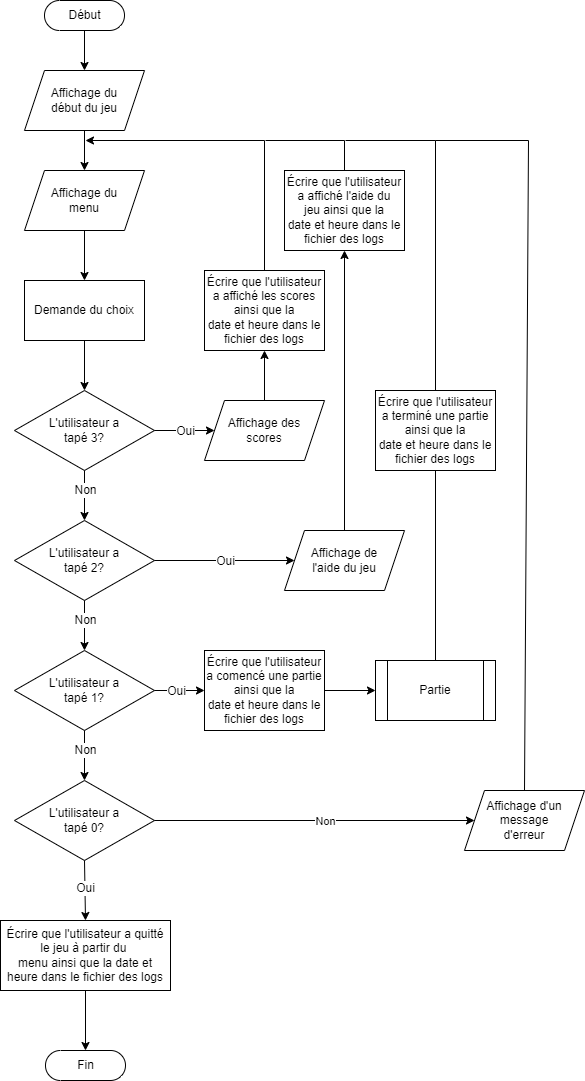

The diagram above was exported from draw.io. Its source (the exported page's mxGraphModel, read from the mxfile embedded in the PNG):
<mxGraphModel dx="1102" dy="905" grid="1" gridSize="10" guides="1" tooltips="1" connect="1" arrows="1" fold="1" page="1" pageScale="1" pageWidth="827" pageHeight="1169" math="0" shadow="0">
  <root>
    <mxCell id="0" />
    <mxCell id="1" parent="0" />
    <mxCell id="Zf44dqe_ZvrofhenGyv4-8" value="Début" style="html=1;dashed=0;whitespace=wrap;shape=mxgraph.dfd.start;rounded=1;shadow=0;glass=0;sketch=0;fontFamily=Helvetica;fontSize=12;fontColor=default;strokeColor=default;fillColor=default;gradientColor=none;" parent="1" vertex="1">
      <mxGeometry x="159" y="40" width="80" height="30" as="geometry" />
    </mxCell>
    <mxCell id="Zf44dqe_ZvrofhenGyv4-10" value="" style="endArrow=classic;html=1;rounded=0;fontFamily=Helvetica;fontSize=12;fontColor=default;exitX=0.5;exitY=0.5;exitDx=0;exitDy=15;exitPerimeter=0;entryX=0.5;entryY=0;entryDx=0;entryDy=0;" parent="1" source="Zf44dqe_ZvrofhenGyv4-8" edge="1">
      <mxGeometry width="50" height="50" relative="1" as="geometry">
        <mxPoint x="369" y="410" as="sourcePoint" />
        <mxPoint x="199" y="110" as="targetPoint" />
      </mxGeometry>
    </mxCell>
    <mxCell id="Zf44dqe_ZvrofhenGyv4-12" value="" style="endArrow=classic;html=1;rounded=0;fontFamily=Helvetica;fontSize=12;fontColor=default;exitX=0.5;exitY=1;exitDx=0;exitDy=0;entryX=0.5;entryY=0;entryDx=0;entryDy=0;" parent="1" edge="1">
      <mxGeometry width="50" height="50" relative="1" as="geometry">
        <mxPoint x="199" y="170" as="sourcePoint" />
        <mxPoint x="199" y="210" as="targetPoint" />
      </mxGeometry>
    </mxCell>
    <mxCell id="Zf44dqe_ZvrofhenGyv4-13" value="L'utilisateur a&lt;br&gt;tapé 3?" style="rhombus;whiteSpace=wrap;html=1;rounded=0;shadow=0;glass=0;sketch=0;fontFamily=Helvetica;fontSize=12;fontColor=default;strokeColor=default;fillColor=default;gradientColor=none;" parent="1" vertex="1">
      <mxGeometry x="129" y="430" width="140" height="80" as="geometry" />
    </mxCell>
    <mxCell id="Zf44dqe_ZvrofhenGyv4-14" value="&lt;span&gt;Affichage du&lt;br&gt;début&amp;nbsp;&lt;/span&gt;&lt;span&gt;du jeu&lt;/span&gt;" style="shape=parallelogram;perimeter=parallelogramPerimeter;whiteSpace=wrap;html=1;fixedSize=1;rounded=0;shadow=0;glass=0;sketch=0;fontFamily=Helvetica;fontSize=12;fontColor=default;strokeColor=default;fillColor=default;gradientColor=none;" parent="1" vertex="1">
      <mxGeometry x="139" y="110" width="120" height="60" as="geometry" />
    </mxCell>
    <mxCell id="Zf44dqe_ZvrofhenGyv4-15" value="&lt;span&gt;Affichage du&lt;br&gt;menu&lt;/span&gt;" style="shape=parallelogram;perimeter=parallelogramPerimeter;whiteSpace=wrap;html=1;fixedSize=1;rounded=0;shadow=0;glass=0;sketch=0;fontFamily=Helvetica;fontSize=12;fontColor=default;strokeColor=default;fillColor=default;gradientColor=none;" parent="1" vertex="1">
      <mxGeometry x="139" y="210" width="120" height="60" as="geometry" />
    </mxCell>
    <mxCell id="Zf44dqe_ZvrofhenGyv4-17" value="Demande du choix" style="rounded=0;whiteSpace=wrap;html=1;shadow=0;glass=0;sketch=0;fontFamily=Helvetica;fontSize=12;fontColor=default;strokeColor=default;fillColor=default;gradientColor=none;" parent="1" vertex="1">
      <mxGeometry x="139" y="320" width="120" height="60" as="geometry" />
    </mxCell>
    <mxCell id="Zf44dqe_ZvrofhenGyv4-18" value="" style="endArrow=classic;html=1;rounded=0;fontFamily=Helvetica;fontSize=12;fontColor=default;entryX=0.5;entryY=0;entryDx=0;entryDy=0;exitX=0.5;exitY=1;exitDx=0;exitDy=0;" parent="1" source="Zf44dqe_ZvrofhenGyv4-15" target="Zf44dqe_ZvrofhenGyv4-17" edge="1">
      <mxGeometry width="50" height="50" relative="1" as="geometry">
        <mxPoint x="269" y="290" as="sourcePoint" />
        <mxPoint x="419" y="340" as="targetPoint" />
      </mxGeometry>
    </mxCell>
    <mxCell id="Zf44dqe_ZvrofhenGyv4-19" value="" style="endArrow=classic;html=1;rounded=0;fontFamily=Helvetica;fontSize=12;fontColor=default;exitX=0.5;exitY=1;exitDx=0;exitDy=0;entryX=0.5;entryY=0;entryDx=0;entryDy=0;" parent="1" source="Zf44dqe_ZvrofhenGyv4-17" target="Zf44dqe_ZvrofhenGyv4-13" edge="1">
      <mxGeometry width="50" height="50" relative="1" as="geometry">
        <mxPoint x="369" y="390" as="sourcePoint" />
        <mxPoint x="419" y="340" as="targetPoint" />
      </mxGeometry>
    </mxCell>
    <mxCell id="Zf44dqe_ZvrofhenGyv4-20" value="" style="endArrow=classic;html=1;rounded=0;fontFamily=Helvetica;fontSize=12;fontColor=default;exitX=1;exitY=0.5;exitDx=0;exitDy=0;entryX=0;entryY=0.5;entryDx=0;entryDy=0;" parent="1" source="Zf44dqe_ZvrofhenGyv4-13" target="Zf44dqe_ZvrofhenGyv4-21" edge="1">
      <mxGeometry width="50" height="50" relative="1" as="geometry">
        <mxPoint x="369" y="390" as="sourcePoint" />
        <mxPoint x="329" y="470" as="targetPoint" />
      </mxGeometry>
    </mxCell>
    <mxCell id="Zf44dqe_ZvrofhenGyv4-22" value="Oui" style="edgeLabel;html=1;align=center;verticalAlign=middle;resizable=0;points=[];fontSize=12;fontFamily=Helvetica;fontColor=default;" parent="Zf44dqe_ZvrofhenGyv4-20" vertex="1" connectable="0">
      <mxGeometry x="0.4549" y="1" relative="1" as="geometry">
        <mxPoint x="-14" y="1" as="offset" />
      </mxGeometry>
    </mxCell>
    <mxCell id="Zf44dqe_ZvrofhenGyv4-21" value="&lt;span&gt;Affichage des&lt;br&gt;scores&lt;br&gt;&lt;/span&gt;" style="shape=parallelogram;perimeter=parallelogramPerimeter;whiteSpace=wrap;html=1;fixedSize=1;rounded=0;shadow=0;glass=0;sketch=0;fontFamily=Helvetica;fontSize=12;fontColor=default;strokeColor=default;fillColor=default;gradientColor=none;" parent="1" vertex="1">
      <mxGeometry x="319" y="440" width="120" height="60" as="geometry" />
    </mxCell>
    <mxCell id="Zf44dqe_ZvrofhenGyv4-24" value="" style="endArrow=classic;html=1;rounded=0;fontFamily=Helvetica;fontSize=12;fontColor=default;exitX=0.5;exitY=1;exitDx=0;exitDy=0;entryX=0.5;entryY=0;entryDx=0;entryDy=0;" parent="1" source="Zf44dqe_ZvrofhenGyv4-13" target="Zf44dqe_ZvrofhenGyv4-26" edge="1">
      <mxGeometry width="50" height="50" relative="1" as="geometry">
        <mxPoint x="369" y="390" as="sourcePoint" />
        <mxPoint x="351.30769230769226" y="577.6923076923076" as="targetPoint" />
      </mxGeometry>
    </mxCell>
    <mxCell id="Zf44dqe_ZvrofhenGyv4-27" value="Non" style="edgeLabel;html=1;align=center;verticalAlign=middle;resizable=0;points=[];fontSize=12;fontFamily=Helvetica;fontColor=default;" parent="Zf44dqe_ZvrofhenGyv4-24" vertex="1" connectable="0">
      <mxGeometry x="-0.5007" relative="1" as="geometry">
        <mxPoint y="7" as="offset" />
      </mxGeometry>
    </mxCell>
    <mxCell id="Zf44dqe_ZvrofhenGyv4-26" value="L'utilisateur a&lt;br&gt;tapé 2?" style="rhombus;whiteSpace=wrap;html=1;rounded=0;shadow=0;glass=0;sketch=0;fontFamily=Helvetica;fontSize=12;fontColor=default;strokeColor=default;fillColor=default;gradientColor=none;" parent="1" vertex="1">
      <mxGeometry x="129" y="560" width="140" height="80" as="geometry" />
    </mxCell>
    <mxCell id="Zf44dqe_ZvrofhenGyv4-28" value="" style="endArrow=classic;html=1;rounded=0;fontFamily=Helvetica;fontSize=12;fontColor=default;exitX=1;exitY=0.5;exitDx=0;exitDy=0;entryX=0;entryY=0.5;entryDx=0;entryDy=0;" parent="1" source="Zf44dqe_ZvrofhenGyv4-26" target="Zf44dqe_ZvrofhenGyv4-30" edge="1">
      <mxGeometry width="50" height="50" relative="1" as="geometry">
        <mxPoint x="349" y="600" as="sourcePoint" />
        <mxPoint x="409" y="600" as="targetPoint" />
      </mxGeometry>
    </mxCell>
    <mxCell id="Zf44dqe_ZvrofhenGyv4-29" value="Oui" style="edgeLabel;html=1;align=center;verticalAlign=middle;resizable=0;points=[];fontSize=12;fontFamily=Helvetica;fontColor=default;" parent="Zf44dqe_ZvrofhenGyv4-28" vertex="1" connectable="0">
      <mxGeometry x="0.4549" y="1" relative="1" as="geometry">
        <mxPoint x="-32" y="1" as="offset" />
      </mxGeometry>
    </mxCell>
    <mxCell id="Zf44dqe_ZvrofhenGyv4-30" value="&lt;span&gt;Affichage de&lt;br&gt;l'aide du jeu&lt;br&gt;&lt;/span&gt;" style="shape=parallelogram;perimeter=parallelogramPerimeter;whiteSpace=wrap;html=1;fixedSize=1;rounded=0;shadow=0;glass=0;sketch=0;fontFamily=Helvetica;fontSize=12;fontColor=default;strokeColor=default;fillColor=default;gradientColor=none;" parent="1" vertex="1">
      <mxGeometry x="399" y="570" width="120" height="60" as="geometry" />
    </mxCell>
    <mxCell id="Zf44dqe_ZvrofhenGyv4-39" value="" style="endArrow=classic;html=1;rounded=0;fontFamily=Helvetica;fontSize=12;fontColor=default;exitX=0.5;exitY=1;exitDx=0;exitDy=0;entryX=0.5;entryY=0;entryDx=0;entryDy=0;" parent="1" target="Zf44dqe_ZvrofhenGyv4-41" edge="1">
      <mxGeometry width="50" height="50" relative="1" as="geometry">
        <mxPoint x="199" y="640" as="sourcePoint" />
        <mxPoint x="351.30769230769226" y="707.6923076923076" as="targetPoint" />
      </mxGeometry>
    </mxCell>
    <mxCell id="Zf44dqe_ZvrofhenGyv4-40" value="Non" style="edgeLabel;html=1;align=center;verticalAlign=middle;resizable=0;points=[];fontSize=12;fontFamily=Helvetica;fontColor=default;" parent="Zf44dqe_ZvrofhenGyv4-39" vertex="1" connectable="0">
      <mxGeometry x="-0.5007" relative="1" as="geometry">
        <mxPoint y="7" as="offset" />
      </mxGeometry>
    </mxCell>
    <mxCell id="Zf44dqe_ZvrofhenGyv4-41" value="L'utilisateur a&lt;br&gt;tapé 1?" style="rhombus;whiteSpace=wrap;html=1;rounded=0;shadow=0;glass=0;sketch=0;fontFamily=Helvetica;fontSize=12;fontColor=default;strokeColor=default;fillColor=default;gradientColor=none;" parent="1" vertex="1">
      <mxGeometry x="129" y="690" width="140" height="80" as="geometry" />
    </mxCell>
    <mxCell id="Zf44dqe_ZvrofhenGyv4-42" value="" style="endArrow=classic;html=1;rounded=0;fontFamily=Helvetica;fontSize=12;fontColor=default;exitX=1;exitY=0.5;exitDx=0;exitDy=0;entryX=0;entryY=0.5;entryDx=0;entryDy=0;" parent="1" source="Zf44dqe_ZvrofhenGyv4-41" target="aLHyZL2ithEnh_9Qs9ms-13" edge="1">
      <mxGeometry width="50" height="50" relative="1" as="geometry">
        <mxPoint x="360" y="729.5" as="sourcePoint" />
        <mxPoint x="310" y="760" as="targetPoint" />
      </mxGeometry>
    </mxCell>
    <mxCell id="Zf44dqe_ZvrofhenGyv4-43" value="Oui" style="edgeLabel;html=1;align=center;verticalAlign=middle;resizable=0;points=[];fontSize=12;fontFamily=Helvetica;fontColor=default;" parent="Zf44dqe_ZvrofhenGyv4-42" vertex="1" connectable="0">
      <mxGeometry x="0.4549" y="1" relative="1" as="geometry">
        <mxPoint x="-15" y="1" as="offset" />
      </mxGeometry>
    </mxCell>
    <mxCell id="Zf44dqe_ZvrofhenGyv4-47" value="" style="endArrow=classic;html=1;rounded=0;fontFamily=Helvetica;fontSize=12;fontColor=default;exitX=0.5;exitY=1;exitDx=0;exitDy=0;entryX=0.5;entryY=0;entryDx=0;entryDy=0;" parent="1" target="WMK5xLIRzWBpjgu0BAJD-3" edge="1">
      <mxGeometry width="50" height="50" relative="1" as="geometry">
        <mxPoint x="199" y="770" as="sourcePoint" />
        <mxPoint x="269" y="800" as="targetPoint" />
      </mxGeometry>
    </mxCell>
    <mxCell id="Zf44dqe_ZvrofhenGyv4-48" value="Non" style="edgeLabel;html=1;align=center;verticalAlign=middle;resizable=0;points=[];fontSize=12;fontFamily=Helvetica;fontColor=default;" parent="Zf44dqe_ZvrofhenGyv4-47" vertex="1" connectable="0">
      <mxGeometry x="-0.5007" relative="1" as="geometry">
        <mxPoint y="7" as="offset" />
      </mxGeometry>
    </mxCell>
    <mxCell id="Zf44dqe_ZvrofhenGyv4-50" value="Fin" style="html=1;dashed=0;whitespace=wrap;shape=mxgraph.dfd.start;rounded=1;shadow=0;glass=0;sketch=0;fontFamily=Helvetica;fontSize=12;fontColor=default;strokeColor=default;fillColor=default;gradientColor=none;" parent="1" vertex="1">
      <mxGeometry x="160" y="1090" width="80" height="30" as="geometry" />
    </mxCell>
    <mxCell id="WMK5xLIRzWBpjgu0BAJD-1" value="Partie" style="shape=process;whiteSpace=wrap;html=1;backgroundOutline=1;" parent="1" vertex="1">
      <mxGeometry x="490" y="700" width="120" height="60" as="geometry" />
    </mxCell>
    <mxCell id="WMK5xLIRzWBpjgu0BAJD-3" value="L'utilisateur a&lt;br&gt;tapé 0?" style="rhombus;whiteSpace=wrap;html=1;rounded=0;shadow=0;glass=0;sketch=0;fontFamily=Helvetica;fontSize=12;fontColor=default;strokeColor=default;fillColor=default;gradientColor=none;" parent="1" vertex="1">
      <mxGeometry x="129" y="820" width="140" height="80" as="geometry" />
    </mxCell>
    <mxCell id="WMK5xLIRzWBpjgu0BAJD-4" value="" style="endArrow=classic;html=1;rounded=0;fontFamily=Helvetica;fontSize=12;fontColor=default;entryX=0.5;entryY=0;entryDx=0;entryDy=0;" parent="1" target="aLHyZL2ithEnh_9Qs9ms-9" edge="1">
      <mxGeometry width="50" height="50" relative="1" as="geometry">
        <mxPoint x="199" y="900" as="sourcePoint" />
        <mxPoint x="199" y="950" as="targetPoint" />
      </mxGeometry>
    </mxCell>
    <mxCell id="WMK5xLIRzWBpjgu0BAJD-5" value="Oui" style="edgeLabel;html=1;align=center;verticalAlign=middle;resizable=0;points=[];fontSize=12;fontFamily=Helvetica;fontColor=default;" parent="WMK5xLIRzWBpjgu0BAJD-4" vertex="1" connectable="0">
      <mxGeometry x="0.4549" y="1" relative="1" as="geometry">
        <mxPoint x="-1" y="-16" as="offset" />
      </mxGeometry>
    </mxCell>
    <mxCell id="WMK5xLIRzWBpjgu0BAJD-7" value="&lt;span&gt;Affichage d'un&lt;br&gt;message&lt;br&gt;d'erreur&lt;br&gt;&lt;/span&gt;" style="shape=parallelogram;perimeter=parallelogramPerimeter;whiteSpace=wrap;html=1;fixedSize=1;rounded=0;shadow=0;glass=0;sketch=0;fontFamily=Helvetica;fontSize=12;fontColor=default;strokeColor=default;fillColor=default;gradientColor=none;" parent="1" vertex="1">
      <mxGeometry x="579" y="830" width="120" height="60" as="geometry" />
    </mxCell>
    <mxCell id="WMK5xLIRzWBpjgu0BAJD-8" value="" style="endArrow=classic;html=1;rounded=0;exitX=1;exitY=0.5;exitDx=0;exitDy=0;entryX=0;entryY=0.5;entryDx=0;entryDy=0;" parent="1" source="WMK5xLIRzWBpjgu0BAJD-3" target="WMK5xLIRzWBpjgu0BAJD-7" edge="1">
      <mxGeometry width="50" height="50" relative="1" as="geometry">
        <mxPoint x="809" y="690" as="sourcePoint" />
        <mxPoint x="859" y="640" as="targetPoint" />
      </mxGeometry>
    </mxCell>
    <mxCell id="WMK5xLIRzWBpjgu0BAJD-9" value="Non" style="edgeLabel;html=1;align=center;verticalAlign=middle;resizable=0;points=[];" parent="WMK5xLIRzWBpjgu0BAJD-8" vertex="1" connectable="0">
      <mxGeometry x="0.1813" y="2" relative="1" as="geometry">
        <mxPoint x="-19" y="2" as="offset" />
      </mxGeometry>
    </mxCell>
    <mxCell id="WMK5xLIRzWBpjgu0BAJD-10" value="" style="endArrow=none;html=1;rounded=0;fontFamily=Helvetica;fontSize=12;fontColor=default;exitX=0.5;exitY=0;exitDx=0;exitDy=0;" parent="1" source="WMK5xLIRzWBpjgu0BAJD-7" edge="1">
      <mxGeometry width="50" height="50" relative="1" as="geometry">
        <mxPoint x="643" y="810" as="sourcePoint" />
        <mxPoint x="550" y="180" as="targetPoint" />
        <Array as="points">
          <mxPoint x="643" y="180" />
        </Array>
      </mxGeometry>
    </mxCell>
    <mxCell id="aLHyZL2ithEnh_9Qs9ms-1" value="Écrire que l'utilisateur&lt;br&gt;a affiché les scores&lt;br&gt;ainsi que la&lt;br&gt;date et heure dans le fichier des logs" style="rounded=0;whiteSpace=wrap;html=1;" parent="1" vertex="1">
      <mxGeometry x="319" y="310" width="120" height="80" as="geometry" />
    </mxCell>
    <mxCell id="aLHyZL2ithEnh_9Qs9ms-2" value="" style="endArrow=classic;html=1;rounded=0;exitX=0.5;exitY=0;exitDx=0;exitDy=0;entryX=0.5;entryY=1;entryDx=0;entryDy=0;" parent="1" source="Zf44dqe_ZvrofhenGyv4-21" target="aLHyZL2ithEnh_9Qs9ms-1" edge="1">
      <mxGeometry width="50" height="50" relative="1" as="geometry">
        <mxPoint x="390" y="470" as="sourcePoint" />
        <mxPoint x="440" y="420" as="targetPoint" />
      </mxGeometry>
    </mxCell>
    <mxCell id="aLHyZL2ithEnh_9Qs9ms-3" value="" style="endArrow=classic;html=1;rounded=0;exitX=0.5;exitY=0;exitDx=0;exitDy=0;" parent="1" source="aLHyZL2ithEnh_9Qs9ms-1" edge="1">
      <mxGeometry width="50" height="50" relative="1" as="geometry">
        <mxPoint x="390" y="470" as="sourcePoint" />
        <mxPoint x="200" y="180" as="targetPoint" />
        <Array as="points">
          <mxPoint x="379" y="180" />
        </Array>
      </mxGeometry>
    </mxCell>
    <mxCell id="aLHyZL2ithEnh_9Qs9ms-4" value="Écrire que l'utilisateur&lt;br&gt;a affiché l'aide du&lt;br&gt;jeu ainsi que la&lt;br&gt;date et heure dans le fichier des logs" style="rounded=0;whiteSpace=wrap;html=1;" parent="1" vertex="1">
      <mxGeometry x="399" y="210" width="120" height="80" as="geometry" />
    </mxCell>
    <mxCell id="aLHyZL2ithEnh_9Qs9ms-5" value="Écrire que l'utilisateur&lt;br&gt;a terminé une partie&lt;br&gt;ainsi que la&lt;br&gt;date et heure dans le fichier des logs" style="rounded=0;whiteSpace=wrap;html=1;" parent="1" vertex="1">
      <mxGeometry x="490" y="430" width="120" height="80" as="geometry" />
    </mxCell>
    <mxCell id="aLHyZL2ithEnh_9Qs9ms-7" value="" style="endArrow=classic;html=1;rounded=0;exitX=0.5;exitY=0;exitDx=0;exitDy=0;entryX=0.5;entryY=1;entryDx=0;entryDy=0;" parent="1" source="Zf44dqe_ZvrofhenGyv4-30" target="aLHyZL2ithEnh_9Qs9ms-4" edge="1">
      <mxGeometry width="50" height="50" relative="1" as="geometry">
        <mxPoint x="390" y="470" as="sourcePoint" />
        <mxPoint x="440" y="420" as="targetPoint" />
      </mxGeometry>
    </mxCell>
    <mxCell id="aLHyZL2ithEnh_9Qs9ms-8" value="" style="endArrow=none;html=1;rounded=0;exitX=0.5;exitY=0;exitDx=0;exitDy=0;" parent="1" source="aLHyZL2ithEnh_9Qs9ms-4" edge="1">
      <mxGeometry width="50" height="50" relative="1" as="geometry">
        <mxPoint x="390" y="470" as="sourcePoint" />
        <mxPoint x="380" y="180" as="targetPoint" />
        <Array as="points">
          <mxPoint x="459" y="180" />
        </Array>
      </mxGeometry>
    </mxCell>
    <mxCell id="aLHyZL2ithEnh_9Qs9ms-9" value="Écrire que l'utilisateur a quitté le jeu à partir du &lt;br&gt;menu ainsi que la date et heure dans le fichier des logs" style="rounded=0;whiteSpace=wrap;html=1;" parent="1" vertex="1">
      <mxGeometry x="115" y="960" width="170" height="70" as="geometry" />
    </mxCell>
    <mxCell id="aLHyZL2ithEnh_9Qs9ms-10" value="" style="endArrow=classic;html=1;rounded=0;exitX=0.5;exitY=1;exitDx=0;exitDy=0;entryX=0.5;entryY=0.5;entryDx=0;entryDy=-15;entryPerimeter=0;" parent="1" source="aLHyZL2ithEnh_9Qs9ms-9" target="Zf44dqe_ZvrofhenGyv4-50" edge="1">
      <mxGeometry width="50" height="50" relative="1" as="geometry">
        <mxPoint x="390" y="930" as="sourcePoint" />
        <mxPoint x="440" y="880" as="targetPoint" />
      </mxGeometry>
    </mxCell>
    <mxCell id="aLHyZL2ithEnh_9Qs9ms-11" value="" style="endArrow=none;html=1;rounded=0;exitX=0.5;exitY=0;exitDx=0;exitDy=0;entryX=0.5;entryY=1;entryDx=0;entryDy=0;" parent="1" source="WMK5xLIRzWBpjgu0BAJD-1" target="aLHyZL2ithEnh_9Qs9ms-5" edge="1">
      <mxGeometry width="50" height="50" relative="1" as="geometry">
        <mxPoint x="390" y="640" as="sourcePoint" />
        <mxPoint x="440" y="590" as="targetPoint" />
      </mxGeometry>
    </mxCell>
    <mxCell id="aLHyZL2ithEnh_9Qs9ms-12" value="" style="endArrow=none;html=1;rounded=0;exitX=0.5;exitY=0;exitDx=0;exitDy=0;" parent="1" source="aLHyZL2ithEnh_9Qs9ms-5" edge="1">
      <mxGeometry width="50" height="50" relative="1" as="geometry">
        <mxPoint x="390" y="640" as="sourcePoint" />
        <mxPoint x="460" y="180" as="targetPoint" />
        <Array as="points">
          <mxPoint x="550" y="180" />
        </Array>
      </mxGeometry>
    </mxCell>
    <mxCell id="aLHyZL2ithEnh_9Qs9ms-13" value="Écrire que l'utilisateur&lt;br&gt;a comencé une partie&lt;br&gt;ainsi que la&lt;br&gt;date et heure dans le fichier des logs" style="rounded=0;whiteSpace=wrap;html=1;" parent="1" vertex="1">
      <mxGeometry x="319" y="690" width="120" height="80" as="geometry" />
    </mxCell>
    <mxCell id="aLHyZL2ithEnh_9Qs9ms-14" value="" style="endArrow=classic;html=1;rounded=0;exitX=1;exitY=0.5;exitDx=0;exitDy=0;entryX=0;entryY=0.5;entryDx=0;entryDy=0;" parent="1" source="aLHyZL2ithEnh_9Qs9ms-13" target="WMK5xLIRzWBpjgu0BAJD-1" edge="1">
      <mxGeometry width="50" height="50" relative="1" as="geometry">
        <mxPoint x="390" y="840" as="sourcePoint" />
        <mxPoint x="440" y="790" as="targetPoint" />
      </mxGeometry>
    </mxCell>
  </root>
</mxGraphModel>